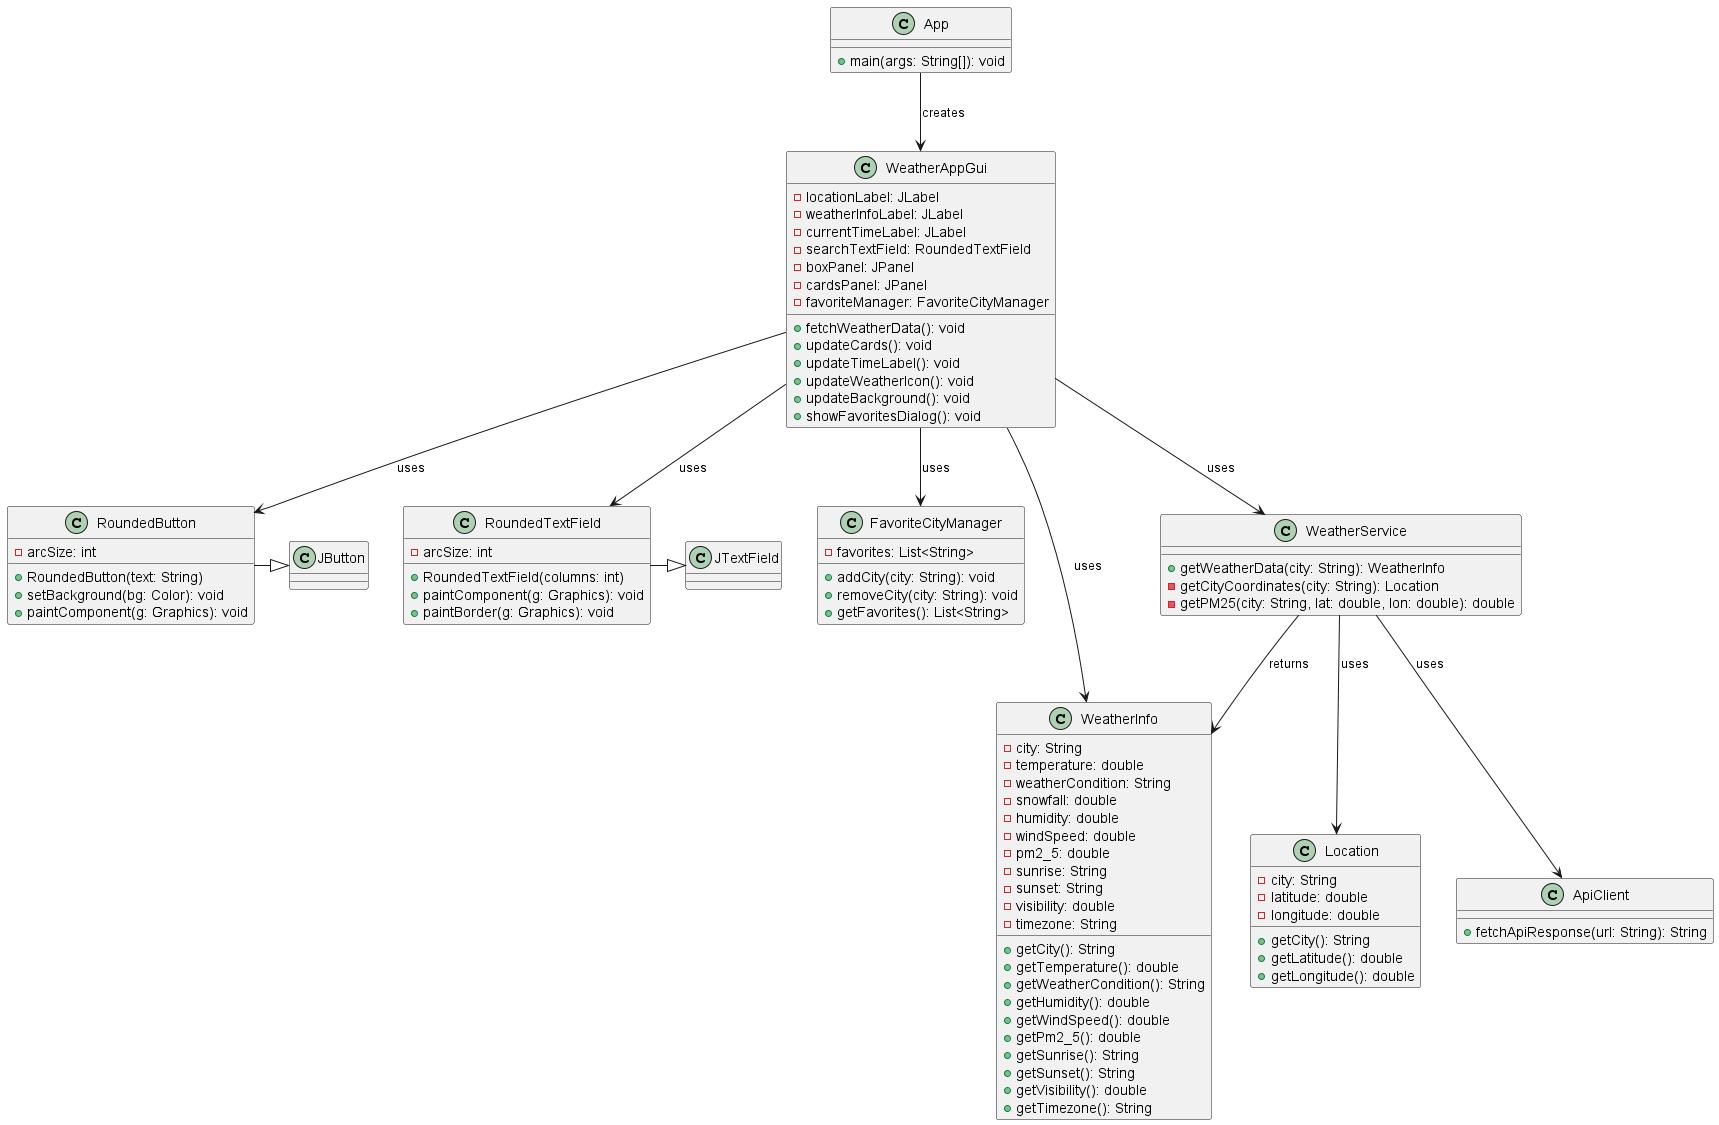

The diagram above was rendered by PlantUML. Its source (embedded in the PNG):
@startuml

class App {
    + main(args: String[]): void
}

class WeatherAppGui {
    - locationLabel: JLabel
    - weatherInfoLabel: JLabel
    - currentTimeLabel: JLabel
    - searchTextField: RoundedTextField
    - boxPanel: JPanel
    - cardsPanel: JPanel
    - favoriteManager: FavoriteCityManager
    + fetchWeatherData(): void
    + updateCards(): void
    + updateTimeLabel(): void
    + updateWeatherIcon(): void
    + updateBackground(): void
    + showFavoritesDialog(): void
}

class RoundedButton {
    - arcSize: int
    + RoundedButton(text: String)
    + setBackground(bg: Color): void
    + paintComponent(g: Graphics): void
}

class RoundedTextField {
    - arcSize: int
    + RoundedTextField(columns: int)
    + paintComponent(g: Graphics): void
    + paintBorder(g: Graphics): void
}

class FavoriteCityManager {
    - favorites: List<String>
    + addCity(city: String): void
    + removeCity(city: String): void
    + getFavorites(): List<String>
}

class WeatherService {
    + getWeatherData(city: String): WeatherInfo
    - getCityCoordinates(city: String): Location
    - getPM25(city: String, lat: double, lon: double): double
}

class ApiClient {
    + fetchApiResponse(url: String): String
}

class WeatherInfo {
    - city: String
    - temperature: double
    - weatherCondition: String
    - snowfall: double
    - humidity: double
    - windSpeed: double
    - pm2_5: double
    - sunrise: String
    - sunset: String
    - visibility: double
    - timezone: String
    + getCity(): String
    + getTemperature(): double
    + getWeatherCondition(): String
    + getHumidity(): double
    + getWindSpeed(): double
    + getPm2_5(): double
    + getSunrise(): String
    + getSunset(): String
    + getVisibility(): double
    + getTimezone(): String
}

class Location {
    - city: String
    - latitude: double
    - longitude: double
    + getCity(): String
    + getLatitude(): double
    + getLongitude(): double
}

' Inheritance
RoundedButton -|> JButton
RoundedTextField -|> JTextField

' Relationships
App --> WeatherAppGui : creates
WeatherAppGui --> WeatherService : uses
WeatherAppGui --> FavoriteCityManager : uses
WeatherAppGui --> WeatherInfo : uses
WeatherAppGui --> RoundedButton : uses
WeatherAppGui --> RoundedTextField : uses
WeatherService --> ApiClient : uses
WeatherService --> WeatherInfo : returns
WeatherService --> Location : uses

@enduml